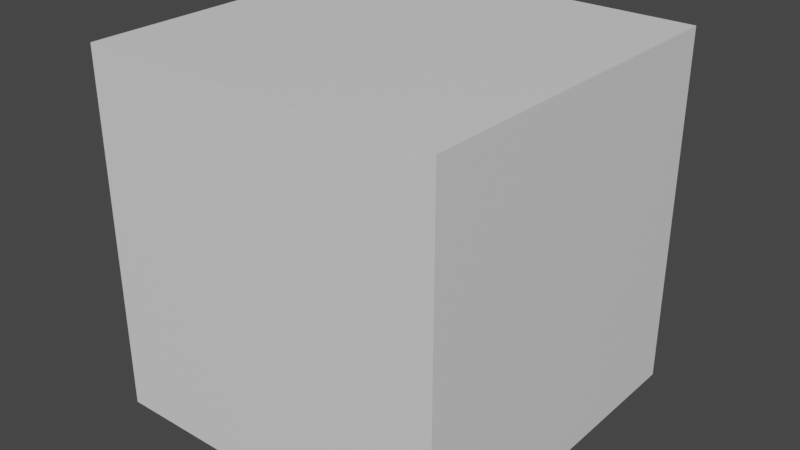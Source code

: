 # Source: Barril.blend  (saved by Blender 2.82.7; exported with 4.5.12 LTS)
import bpy
from mathutils import Matrix  # noqa: F401  (used for matrix-valued properties, if any)

bpy.ops.wm.read_factory_settings(use_empty=True)
scene = bpy.context.scene
scene.name = 'Scene'

# ---- collections
col_referencia = bpy.data.collections.new('Referencia'); scene.collection.children.link(col_referencia)
col_objetos = bpy.data.collections.new('Objetos'); scene.collection.children.link(col_objetos)
col_barril = bpy.data.collections.new('Barril'); col_objetos.children.link(col_barril)

# ---- materials (node trees are filled in below, after node groups)
mat_boxreference_002 = bpy.data.materials.new('BoxReference.002')
mat_boxreference_002.use_transparent_shadow = False
mat_boxreference_002.diffuse_color = (0.8, 0.8, 0.8, 0.0)

# ---- node groups
ng_auto_smooth = bpy.data.node_groups.new('Auto Smooth', 'GeometryNodeTree')
_s = ng_auto_smooth.interface.new_socket(name='Geometry', in_out='OUTPUT', socket_type='NodeSocketGeometry')
_s = ng_auto_smooth.interface.new_socket(name='Geometry', in_out='INPUT', socket_type='NodeSocketGeometry')
_s = ng_auto_smooth.interface.new_socket(name='Angle', in_out='INPUT', socket_type='NodeSocketFloat')
_s.subtype = 'ANGLE'
_s.min_value = 0.0
_s.max_value = 3.142
ng_auto_smooth.is_modifier = True
_N = ng_auto_smooth.nodes; _L = ng_auto_smooth.links
n0 = _N.new('NodeGroupOutput'); n0.name = 'Group Output'; n0.location = (480, -100)
n1 = _N.new('NodeGroupInput'); n1.name = 'Group Input'; n1.location = (-420, -300)
n2 = _N.new('NodeGroupInput'); n2.name = 'Group Input.001'; n2.location = (-60, -100)
n3 = _N.new('GeometryNodeSetShadeSmooth'); n3.name = 'Set Shade Smooth'; n3.location = (120, -100)
n3.domain = 'EDGE'
n4 = _N.new('GeometryNodeSetShadeSmooth'); n4.name = 'Set Shade Smooth.001'; n4.location = (300, -100)
n5 = _N.new('GeometryNodeInputMeshEdgeAngle'); n5.name = 'Edge Angle'; n5.location = (-420, -220)
n6 = _N.new('GeometryNodeInputEdgeSmooth'); n6.name = 'Is Edge Smooth'; n6.location = (-60, -160)
n7 = _N.new('GeometryNodeInputShadeSmooth'); n7.name = 'Is Face Smooth'; n7.location = (-240, -340)
n8 = _N.new('FunctionNodeBooleanMath'); n8.name = 'Boolean Math'; n8.location = (-60, -220)
n9 = _N.new('FunctionNodeCompare'); n9.name = 'Compare'; n9.location = (-240, -180)
n9.operation = 'LESS_EQUAL'
_L.new(n5.outputs[0], n9.inputs[0])
_L.new(n4.outputs[0], n0.inputs[0])
_L.new(n1.outputs[1], n9.inputs[1])
_L.new(n9.outputs[0], n8.inputs[0])
_L.new(n7.outputs[0], n8.inputs[1])
_L.new(n2.outputs[0], n3.inputs[0])
_L.new(n6.outputs[0], n3.inputs[1])
_L.new(n3.outputs[0], n4.inputs[0])
_L.new(n8.outputs[0], n3.inputs[2])
n0.is_active_output = True

# ---- material node trees
mat_boxreference_002.use_nodes = True; mat_boxreference_002.node_tree.nodes.clear()
_N = mat_boxreference_002.node_tree.nodes; _L = mat_boxreference_002.node_tree.links
n0 = _N.new('ShaderNodeOutputMaterial'); n0.name = 'Material Output'; n0.location = (300, 300)
n1 = _N.new('ShaderNodeBsdfPrincipled'); n1.name = 'Principled BSDF'; n1.location = (10, 300)
n1.distribution = 'GGX'
n1.subsurface_method = 'BURLEY'
n1.inputs[3].default_value = 1.45
n1.inputs[27].default_value = (0.0, 0.0, 0.0, 1.0)
n1.inputs[28].default_value = 1.0
_L.new(n1.outputs[0], n0.inputs[0])
n0.is_active_output = True

# ---- world
world_world = bpy.data.worlds.new('World'); scene.world = world_world
world_world.use_nodes = True; world_world.node_tree.nodes.clear()
_N = world_world.node_tree.nodes; _L = world_world.node_tree.links
n0 = _N.new('ShaderNodeOutputWorld'); n0.name = 'World Output'; n0.location = (300, 300)
n1 = _N.new('ShaderNodeBackground'); n1.name = 'Background'; n1.location = (10, 300)
n1.inputs[0].default_value = (0.05088, 0.05088, 0.05088, 1.0)
_L.new(n1.outputs[0], n0.inputs[0])
n0.is_active_output = True
world_world.color = (0.05088, 0.05088, 0.05088)
world_world.use_sun_shadow = False
world_world.sun_shadow_jitter_overblur = 0.0

# ---- meshes
me_cube_016 = bpy.data.meshes.new('Cube.016')
me_cube_016.from_pydata([(-5.0, -5.0, 0.4221), (-5.0, -5.0, 10.42), (-5.0, 5.0, 0.4221), (-5.0, 5.0, 10.42), (5.0, -5.0, 0.4221), (5.0, -5.0, 10.42), (5.0, 5.0, 0.4221), (5.0, 5.0, 10.42)], [], [(0, 1, 3, 2), (2, 3, 7, 6), (6, 7, 5, 4), (4, 5, 1, 0), (2, 6, 4, 0), (7, 3, 1, 5)])
_uv = me_cube_016.uv_layers.new(name='UVMap')
_uv.uv.foreach_set('vector', [0.375, 0.0, 0.625, 0.0, 0.625, 0.25, 0.375, 0.25, 0.375, 0.25, 0.625, 0.25, 0.625, 0.5, 0.375, 0.5, 0.375, 0.5, 0.625, 0.5, 0.625, 0.75, 0.375, 0.75, 0.375, 0.75, 0.625, 0.75, 0.625, 1.0, 0.375, 1.0, 0.125, 0.5, 0.375, 0.5, 0.375, 0.75, 0.125, 0.75, 0.625, 0.5, 0.875, 0.5, 0.875, 0.75, 0.625, 0.75])
me_cube_016.materials.append(mat_boxreference_002)
me_cube_016.use_remesh_fix_poles = True
me_cube_016.use_remesh_preserve_attributes = False
me_cube_016.use_mirror_vertex_groups = False
me_cube_016.update()
me_cylinder_008 = bpy.data.meshes.new('Cylinder.008')
me_cylinder_008.from_pydata([(0.0, 0.0, -1.0), (0.0, 0.0, 1.0), (0.0, 1.0, -1.0), (0.0, 1.0, 1.0), (0.5, 0.866, -1.0), (0.5, 0.866, 1.0), (0.866, 0.5, -1.0), (0.866, 0.5, 1.0), (1.0, -4.371e-08, -1.0), (1.0, -4.371e-08, 1.0), (0.866, -0.5, -1.0), (0.866, -0.5, 1.0), (0.5, -0.866, -1.0), (0.5, -0.866, 1.0), (1.51e-07, -1.0, -1.0), (1.51e-07, -1.0, 1.0), (-0.5, -0.866, -1.0), (-0.5, -0.866, 1.0), (-0.866, -0.5, -1.0), (-0.866, -0.5, 1.0), (-1.0, -4.649e-07, -1.0), (-1.0, -4.649e-07, 1.0), (-0.866, 0.5, -1.0), (-0.866, 0.5, 1.0), (-0.5, 0.866, -1.0), (-0.5, 0.866, 1.0), (0.0, 1.323, 0.0), (0.6616, 1.146, 0.0), (1.146, 0.6616, 0.0), (1.323, -8.586e-09, 0.0), (1.146, -0.6616, 0.0), (0.6616, -1.146, 0.0), (1.998e-07, -1.323, 0.0), (-0.6616, -1.146, 0.0), (-1.146, -0.6616, 0.0), (-1.323, -5.659e-07, 0.0), (-1.146, 0.6616, 0.0), (-0.6616, 1.146, 0.0), (0.0, 1.236, 0.5), (0.618, 1.07, 0.5), (1.07, 0.618, 0.5), (1.236, -1.805e-08, 0.5), (1.07, -0.618, 0.5), (0.618, -1.07, 0.5), (1.866e-07, -1.236, 0.5), (-0.618, -1.07, 0.5), (-1.07, -0.618, 0.5), (-1.236, -5.387e-07, 0.5), (-1.07, 0.618, 0.5), (-0.618, 1.07, 0.5), (0.6053, 1.048, -0.5), (1.048, 0.6053, -0.5), (1.211, -2.179e-08, -0.5), (1.048, -0.6053, -0.5), (0.6053, -1.048, -0.5), (1.828e-07, -1.211, -0.5), (-0.6053, -1.048, -0.5), (-1.048, -0.6053, -0.5), (-1.211, -5.317e-07, -0.5), (-1.048, 0.6053, -0.5), (-0.6053, 1.048, -0.5), (0.0, 1.211, -0.5), (0.5527, 0.9572, -0.75), (0.9572, 0.5527, -0.75), (1.105, -3.275e-08, -0.75), (0.9572, -0.5527, -0.75), (0.5527, -0.9572, -0.75), (1.669e-07, -1.105, -0.75), (-0.5527, -0.9572, -0.75), (-0.9572, -0.5527, -0.75), (-1.105, -4.983e-07, -0.75), (-0.9572, 0.5527, -0.75), (-0.5527, 0.9572, -0.75), (0.0, 1.105, -0.75), (0.5263, 0.9116, -0.875), (0.9116, 0.5263, -0.875), (1.053, -3.823e-08, -0.875), (0.9116, -0.5263, -0.875), (0.5263, -0.9116, -0.875), (1.589e-07, -1.053, -0.875), (-0.5263, -0.9116, -0.875), (-0.9116, -0.5263, -0.875), (-1.053, -4.816e-07, -0.875), (-0.9116, 0.5263, -0.875), (-0.5263, 0.9116, -0.875), (0.0, 1.053, -0.875), (8.727e-09, 1.07, -1.004), (0.535, 0.9267, -1.004), (0.5632, 0.9755, -0.8706), (0.9267, 0.535, -1.004), (0.9755, 0.5632, -0.8706), (1.07, -3.671e-08, -1.004), (1.126, -3.084e-08, -0.8706), (0.9267, -0.535, -1.004), (0.9755, -0.5632, -0.8706), (0.535, -0.9267, -1.004), (0.5632, -0.9755, -0.8706), (1.703e-07, -1.07, -1.004), (1.788e-07, -1.126, -0.8706), (-0.535, -0.9267, -1.004), (-0.5632, -0.9755, -0.8706), (-0.9267, -0.535, -1.004), (-0.9755, -0.5632, -0.8706), (-1.07, -4.874e-07, -1.004), (-1.126, -5.053e-07, -0.8706), (-0.9267, 0.535, -1.004), (-0.9755, 0.5632, -0.8706), (-0.535, 0.9267, -1.004), (-0.5632, 0.9755, -0.8706), (8.727e-09, 1.126, -0.8706), (0.0, 1.243, -0.3546), (0.6217, 1.077, -0.3546), (1.077, 0.6217, -0.3546), (1.243, -1.795e-08, -0.3546), (1.077, -0.6217, -0.3546), (0.6217, -1.077, -0.3546), (1.877e-07, -1.243, -0.3546), (-0.6217, -1.077, -0.3546), (-1.077, -0.6217, -0.3546), (-1.243, -5.417e-07, -0.3546), (-1.077, 0.6217, -0.3546), (-0.6217, 1.077, -0.3546), (0.6521, 1.13, -0.351), (0.635, 1.1, -0.5036), (1.13, 0.6521, -0.351), (1.1, 0.635, -0.5036), (1.304, -1.072e-08, -0.351), (1.27, -1.475e-08, -0.5036), (1.13, -0.6521, -0.351), (1.1, -0.635, -0.5036), (0.6521, -1.13, -0.351), (0.635, -1.1, -0.5036), (1.969e-07, -1.304, -0.351), (1.918e-07, -1.27, -0.5036), (-0.6521, -1.13, -0.351), (-0.635, -1.1, -0.5036), (-1.13, -0.6521, -0.351), (-1.1, -0.635, -0.5036), (-1.304, -5.601e-07, -0.351), (-1.27, -5.496e-07, -0.5036), (-1.13, 0.6521, -0.351), (-1.1, 0.635, -0.5036), (-0.6521, 1.13, -0.351), (-0.635, 1.1, -0.5036), (0.0, 1.27, -0.5036), (0.0, 1.304, -0.351), (0.6309, 1.093, 0.3523), (1.093, 0.6309, 0.3523), (1.262, -1.525e-08, 0.3523), (1.093, -0.6309, 0.3523), (0.6309, -1.093, 0.3523), (1.905e-07, -1.262, 0.3523), (-0.6309, -1.093, 0.3523), (-1.093, -0.6309, 0.3523), (-1.262, -5.467e-07, 0.3523), (-1.093, 0.6309, 0.3523), (-0.6309, 1.093, 0.3523), (0.0, 1.262, 0.3523), (-1.724e-07, 1.337, 0.3479), (-1.724e-07, 1.31, 0.5044), (-0.6549, 1.134, 0.5044), (-1.134, 0.6549, 0.5044), (-1.31, -5.63e-07, 0.5044), (-1.134, -0.6549, 0.5044), (-0.6549, -1.134, 0.5044), (2.532e-08, -1.31, 0.5044), (0.6549, -1.134, 0.5044), (1.134, -0.6549, 0.5044), (1.31, -1.136e-08, 0.5044), (1.134, 0.6549, 0.5044), (0.6549, 1.134, 0.5044), (0.6685, 1.158, 0.3479), (1.158, 0.6685, 0.3479), (1.337, -8.4e-09, 0.3479), (1.158, -0.6685, 0.3479), (0.6685, -1.158, 0.3479), (2.943e-08, -1.337, 0.3479), (-0.6685, -1.158, 0.3479), (-1.158, -0.6685, 0.3479), (-1.337, -5.715e-07, 0.3479), (-1.158, 0.6685, 0.3479), (-0.6685, 1.158, 0.3479), (0.0, 1.062, 0.8686), (0.531, 0.9198, 0.8686), (0.9198, 0.531, 0.8686), (1.062, -3.697e-08, 0.8686), (0.9198, -0.531, 0.8686), (0.531, -0.9198, 0.8686), (1.604e-07, -1.062, 0.8686), (-0.531, -0.9198, 0.8686), (-0.9198, -0.531, 0.8686), (-1.062, -4.843e-07, 0.8686), (-0.9198, 0.531, 0.8686), (-0.531, 0.9198, 0.8686), (0.5377, 0.9313, 1.005), (1.437e-07, 1.075, 1.005), (1.437e-07, 1.142, 0.8636), (0.9313, 0.5377, 1.005), (1.075, -3.426e-08, 1.005), (0.9313, -0.5377, 1.005), (0.5377, -0.9313, 1.005), (3.061e-07, -1.075, 1.005), (-0.5377, -0.9313, 1.005), (-0.9313, -0.5377, 1.005), (-1.075, -4.872e-07, 1.005), (-0.9313, 0.5377, 1.005), (-0.5377, 0.9313, 1.005), (0.571, 0.9891, 0.8636), (0.9891, 0.571, 0.8636), (1.142, -2.701e-08, 0.8636), (0.9891, -0.571, 0.8636), (0.571, -0.9891, 0.8636), (3.162e-07, -1.142, 0.8636), (-0.571, -0.9891, 0.8636), (-0.9891, -0.571, 0.8636), (-1.142, -5.08e-07, 0.8636), (-0.9891, 0.571, 0.8636), (-0.571, 0.9891, 0.8636), (0.486, 0.8418, 1.044), (5.467e-09, 0.972, 1.044), (-0.5226, -0.9052, 1.049), (-0.486, -0.8418, 1.044), (0.8418, 0.486, 1.044), (0.972, -4.521e-08, 1.044), (0.8418, -0.486, 1.044), (0.486, -0.8418, 1.044), (1.522e-07, -0.972, 1.044), (-0.8418, -0.486, 1.044), (-0.972, -4.546e-07, 1.044), (-0.8418, 0.486, 1.044), (-0.486, 0.8418, 1.044), (-0.9052, -0.5226, 1.049), (0.9052, -0.5226, 1.049), (0.5226, -0.9052, 1.049), (0.5226, 0.9052, 1.049), (0.9052, 0.5226, 1.049), (1.452e-07, 1.045, 1.049), (1.045, -3.602e-08, 1.049), (3.03e-07, -1.045, 1.049), (-1.045, -4.763e-07, 1.049), (-0.9052, 0.5226, 1.049), (-0.5226, 0.9052, 1.049)], [], [(0, 2, 4), (1, 5, 3), (187, 186, 210, 211), (0, 4, 6), (1, 7, 5), (188, 187, 211, 212), (0, 6, 8), (1, 9, 7), (9, 11, 224, 223), (0, 8, 10), (1, 11, 9), (197, 194, 234, 235), (0, 10, 12), (1, 13, 11), (189, 188, 212, 213), (0, 12, 14), (1, 15, 13), (204, 203, 231, 239), (0, 14, 16), (1, 17, 15), (3, 5, 218, 219), (0, 16, 18), (1, 19, 17), (203, 202, 220, 231), (0, 18, 20), (1, 21, 19), (190, 189, 213, 214), (0, 20, 22), (1, 23, 21), (183, 182, 196, 207), (0, 22, 24), (1, 25, 23), (191, 190, 214, 215), (0, 24, 2), (1, 3, 25), (184, 183, 207, 208), (121, 37, 26, 110), (120, 36, 37, 121), (119, 35, 36, 120), (118, 34, 35, 119), (117, 33, 34, 118), (116, 32, 33, 117), (115, 31, 32, 116), (114, 30, 31, 115), (113, 29, 30, 114), (112, 28, 29, 113), (111, 27, 28, 112), (110, 26, 27, 111), (157, 156, 181, 158), (149, 148, 173, 174), (45, 46, 163, 164), (156, 155, 180, 181), (38, 39, 170, 159), (148, 147, 172, 173), (46, 47, 162, 163), (155, 154, 179, 180), (39, 40, 169, 170), (147, 146, 171, 172), (47, 48, 161, 162), (154, 153, 178, 179), (73, 61, 50, 62), (62, 50, 51, 63), (63, 51, 52, 64), (64, 52, 53, 65), (65, 53, 54, 66), (66, 54, 55, 67), (67, 55, 56, 68), (68, 56, 57, 69), (69, 57, 58, 70), (70, 58, 59, 71), (71, 59, 60, 72), (72, 60, 61, 73), (84, 72, 73, 85), (83, 71, 72, 84), (82, 70, 71, 83), (81, 69, 70, 82), (80, 68, 69, 81), (79, 67, 68, 80), (78, 66, 67, 79), (77, 65, 66, 78), (76, 64, 65, 77), (75, 63, 64, 76), (74, 62, 63, 75), (85, 73, 62, 74), (85, 74, 88, 109), (80, 81, 102, 100), (22, 20, 103, 105), (16, 14, 97, 99), (10, 8, 91, 93), (79, 80, 100, 98), (78, 79, 98, 96), (24, 22, 105, 107), (4, 2, 86, 87), (18, 16, 99, 101), (12, 10, 93, 95), (77, 78, 96, 94), (86, 109, 88, 87), (87, 88, 90, 89), (89, 90, 92, 91), (91, 92, 94, 93), (93, 94, 96, 95), (95, 96, 98, 97), (97, 98, 100, 99), (99, 100, 102, 101), (101, 102, 104, 103), (103, 104, 106, 105), (105, 106, 108, 107), (107, 108, 109, 86), (81, 82, 104, 102), (74, 75, 90, 88), (2, 24, 107, 86), (8, 6, 89, 91), (82, 83, 106, 104), (14, 12, 95, 97), (20, 18, 101, 103), (75, 76, 92, 90), (83, 84, 108, 106), (76, 77, 94, 92), (84, 85, 109, 108), (6, 4, 87, 89), (119, 120, 140, 138), (53, 52, 127, 129), (60, 59, 141, 143), (111, 112, 124, 122), (118, 119, 138, 136), (52, 51, 125, 127), (110, 111, 122, 145), (59, 58, 139, 141), (117, 118, 136, 134), (51, 50, 123, 125), (58, 57, 137, 139), (116, 117, 134, 132), (144, 145, 122, 123), (123, 122, 124, 125), (125, 124, 126, 127), (127, 126, 128, 129), (129, 128, 130, 131), (131, 130, 132, 133), (133, 132, 134, 135), (135, 134, 136, 137), (137, 136, 138, 139), (139, 138, 140, 141), (141, 140, 142, 143), (143, 142, 145, 144), (112, 113, 126, 124), (61, 60, 143, 144), (54, 53, 129, 131), (120, 121, 142, 140), (113, 114, 128, 126), (55, 54, 131, 133), (121, 110, 145, 142), (114, 115, 130, 128), (56, 55, 133, 135), (115, 116, 132, 130), (57, 56, 135, 137), (50, 61, 144, 123), (26, 157, 146, 27), (27, 146, 147, 28), (28, 147, 148, 29), (29, 148, 149, 30), (30, 149, 150, 31), (31, 150, 151, 32), (32, 151, 152, 33), (33, 152, 153, 34), (34, 153, 154, 35), (35, 154, 155, 36), (36, 155, 156, 37), (37, 156, 157, 26), (181, 160, 159, 158), (180, 161, 160, 181), (179, 162, 161, 180), (178, 163, 162, 179), (177, 164, 163, 178), (176, 165, 164, 177), (175, 166, 165, 176), (174, 167, 166, 175), (173, 168, 167, 174), (172, 169, 168, 173), (171, 170, 169, 172), (158, 159, 170, 171), (44, 45, 164, 165), (150, 149, 174, 175), (43, 44, 165, 166), (151, 150, 175, 176), (42, 43, 166, 167), (152, 151, 176, 177), (49, 38, 159, 160), (41, 42, 167, 168), (153, 152, 177, 178), (48, 49, 160, 161), (146, 157, 158, 171), (40, 41, 168, 169), (49, 193, 182, 38), (48, 192, 193, 49), (47, 191, 192, 48), (46, 190, 191, 47), (45, 189, 190, 46), (44, 188, 189, 45), (43, 187, 188, 44), (42, 186, 187, 43), (41, 185, 186, 42), (40, 184, 185, 41), (39, 183, 184, 40), (38, 182, 183, 39), (196, 195, 194, 207), (207, 194, 197, 208), (208, 197, 198, 209), (209, 198, 199, 210), (210, 199, 200, 211), (211, 200, 201, 212), (212, 201, 202, 213), (213, 202, 203, 214), (214, 203, 204, 215), (215, 204, 205, 216), (216, 205, 206, 217), (217, 206, 195, 196), (23, 25, 230, 229), (17, 19, 227, 221), (11, 13, 225, 224), (182, 193, 217, 196), (186, 185, 209, 210), (194, 195, 236, 234), (193, 192, 216, 217), (185, 184, 208, 209), (192, 191, 215, 216), (5, 7, 222, 218), (202, 201, 238, 220), (201, 200, 233, 238), (219, 218, 234, 236), (229, 230, 241, 240), (221, 227, 231, 220), (224, 225, 233, 232), (218, 222, 235, 234), (223, 224, 232, 237), (226, 221, 220, 238), (228, 229, 240, 239), (230, 219, 236, 241), (222, 223, 237, 235), (225, 226, 238, 233), (227, 228, 239, 231), (205, 204, 239, 240), (15, 17, 221, 226), (21, 23, 229, 228), (198, 197, 235, 237), (25, 3, 219, 230), (206, 205, 240, 241), (199, 198, 237, 232), (195, 206, 241, 236), (7, 9, 223, 222), (200, 199, 232, 233), (13, 15, 226, 225), (19, 21, 228, 227)])
me_cylinder_008.polygons.foreach_set('use_smooth', [True] * 252)
_uv = me_cylinder_008.uv_layers.new(name='UVMap')
_uv.uv.foreach_set('vector', [0.8241, 0.1678, 0.8241, 0.3272, 0.9038, 0.3059, 0.4921, 0.1678, 0.5718, 0.3059, 0.4921, 0.3272, 0.5833, 0.5114, 0.6667, 0.5114, 0.6667, 0.5114, 0.5833, 0.5114, 0.8241, 0.1678, 0.9038, 0.3059, 0.9621, 0.2475, 0.4921, 0.1678, 0.6301, 0.2475, 0.5718, 0.3059, 0.5, 0.5114, 0.5833, 0.5114, 0.5833, 0.5114, 0.5, 0.5114, 0.8241, 0.1678, 0.9621, 0.2475, 0.9835, 0.1678, 0.4921, 0.1678, 0.6515, 0.1678, 0.6301, 0.2475, 0.1621, 0.2402, 0.1516, 0.2011, 0.1516, 0.2011, 0.1621, 0.2402, 0.8241, 0.1678, 0.9835, 0.1678, 0.9621, 0.08816, 0.4921, 0.1678, 0.6301, 0.08816, 0.6515, 0.1678, 0.8333, 0.5442, 0.9167, 0.5442, 0.9167, 0.5442, 0.8333, 0.5442, 0.8241, 0.1678, 0.9621, 0.08816, 0.9038, 0.02983, 0.4921, 0.1678, 0.5718, 0.02983, 0.6301, 0.08816, 0.4167, 0.5114, 0.5, 0.5114, 0.5, 0.5114, 0.4167, 0.5114, 0.8241, 0.1678, 0.9038, 0.02983, 0.8241, 0.008476, 0.4921, 0.1678, 0.4921, 0.008476, 0.5718, 0.02983, 0.25, 0.5442, 0.3333, 0.5442, 0.3333, 0.5442, 0.25, 0.5442, 0.8241, 0.1678, 0.8241, 0.008476, 0.7444, 0.02983, 0.4921, 0.1678, 0.4124, 0.02983, 0.4921, 0.008476, 0.08391, 0.3183, 0.123, 0.3078, 0.123, 0.3078, 0.08391, 0.3183, 0.8241, 0.1678, 0.7444, 0.02983, 0.6861, 0.08816, 0.4921, 0.1678, 0.3541, 0.08816, 0.4124, 0.02983, 0.3333, 0.5442, 0.4167, 0.5442, 0.4167, 0.5442, 0.3333, 0.5442, 0.8241, 0.1678, 0.6861, 0.08816, 0.6648, 0.1678, 0.4921, 0.1678, 0.3328, 0.1678, 0.3541, 0.08816, 0.3333, 0.5114, 0.4167, 0.5114, 0.4167, 0.5114, 0.3333, 0.5114, 0.8241, 0.1678, 0.6648, 0.1678, 0.6861, 0.2475, 0.4921, 0.1678, 0.3541, 0.2475, 0.3328, 0.1678, 0.9167, 0.5114, 1.0, 0.5114, 1.0, 0.5114, 0.9167, 0.5114, 0.8241, 0.1678, 0.6861, 0.2475, 0.7444, 0.3059, 0.4921, 0.1678, 0.4124, 0.3059, 0.3541, 0.2475, 0.25, 0.5114, 0.3333, 0.5114, 0.3333, 0.5114, 0.25, 0.5114, 0.8241, 0.1678, 0.7444, 0.3059, 0.8241, 0.3272, 0.4921, 0.1678, 0.4921, 0.3272, 0.4124, 0.3059, 0.8333, 0.5114, 0.9167, 0.5114, 0.9167, 0.5114, 0.8333, 0.5114, 0.08333, 0.713, 0.08333, 0.8017, 7.451e-08, 0.8017, 7.451e-08, 0.713, 0.1667, 0.713, 0.1667, 0.8017, 0.08333, 0.8017, 0.08333, 0.713, 0.25, 0.713, 0.25, 0.8017, 0.1667, 0.8017, 0.1667, 0.713, 0.3333, 0.713, 0.3333, 0.8017, 0.25, 0.8017, 0.25, 0.713, 0.4167, 0.713, 0.4167, 0.8017, 0.3333, 0.8017, 0.3333, 0.713, 0.5, 0.713, 0.5, 0.8017, 0.4167, 0.8017, 0.4167, 0.713, 0.5833, 0.713, 0.5833, 0.8017, 0.5, 0.8017, 0.5, 0.713, 0.6667, 0.713, 0.6667, 0.8017, 0.5833, 0.8017, 0.5833, 0.713, 0.75, 0.713, 0.75, 0.8017, 0.6667, 0.8017, 0.6667, 0.713, 0.8333, 0.713, 0.8333, 0.8017, 0.75, 0.8017, 0.75, 0.713, 0.9167, 0.713, 0.9167, 0.8017, 0.8333, 0.8017, 0.8333, 0.713, 1.0, 0.713, 1.0, 0.8017, 0.9167, 0.8017, 0.9167, 0.713, 7.451e-08, 0.4526, 0.08333, 0.4526, 0.08333, 0.4526, 7.451e-08, 0.4526, 0.6667, 0.4526, 0.75, 0.4526, 0.75, 0.4526, 0.6667, 0.4526, 0.4167, 0.4896, 0.3333, 0.4896, 0.3333, 0.4896, 0.4167, 0.4896, 0.08333, 0.4526, 0.1667, 0.4526, 0.1667, 0.4526, 0.08333, 0.4526, 1.0, 0.4896, 0.9167, 0.4896, 0.9167, 0.4896, 1.0, 0.4896, 0.75, 0.4526, 0.8333, 0.4526, 0.8333, 0.4526, 0.75, 0.4526, 0.3333, 0.4896, 0.25, 0.4896, 0.25, 0.4896, 0.3333, 0.4896, 0.1667, 0.4526, 0.25, 0.4526, 0.25, 0.4526, 0.1667, 0.4526, 0.9167, 0.4896, 0.8333, 0.4896, 0.8333, 0.4896, 0.9167, 0.4896, 0.8333, 0.4526, 0.9167, 0.4526, 0.9167, 0.4526, 0.8333, 0.4526, 0.25, 0.4896, 0.1667, 0.4896, 0.1667, 0.4896, 0.25, 0.4896, 0.25, 0.4526, 0.3333, 0.4526, 0.3333, 0.4526, 0.25, 0.4526, 1.0, 0.6437, 1.0, 0.7062, 0.9167, 0.7062, 0.9167, 0.6437, 0.9167, 0.6437, 0.9167, 0.7062, 0.8333, 0.7062, 0.8333, 0.6437, 0.8333, 0.6437, 0.8333, 0.7062, 0.75, 0.7062, 0.75, 0.6437, 0.75, 0.6437, 0.75, 0.7062, 0.6667, 0.7062, 0.6667, 0.6437, 0.6667, 0.6437, 0.6667, 0.7062, 0.5833, 0.7062, 0.5833, 0.6437, 0.5833, 0.6437, 0.5833, 0.7062, 0.5, 0.7062, 0.5, 0.6437, 0.5, 0.6437, 0.5, 0.7062, 0.4167, 0.7062, 0.4167, 0.6437, 0.4167, 0.6437, 0.4167, 0.7062, 0.3333, 0.7062, 0.3333, 0.6437, 0.3333, 0.6437, 0.3333, 0.7062, 0.25, 0.7062, 0.25, 0.6437, 0.25, 0.6437, 0.25, 0.7062, 0.1667, 0.7062, 0.1667, 0.6437, 0.1667, 0.6437, 0.1667, 0.7062, 0.08333, 0.7062, 0.08333, 0.6437, 0.08333, 0.6437, 0.08333, 0.7062, 7.451e-08, 0.7062, 7.451e-08, 0.6437, 0.08333, 0.6125, 0.08333, 0.6437, 7.451e-08, 0.6437, 7.451e-08, 0.6125, 0.1667, 0.6125, 0.1667, 0.6437, 0.08333, 0.6437, 0.08333, 0.6125, 0.25, 0.6125, 0.25, 0.6437, 0.1667, 0.6437, 0.1667, 0.6125, 0.3333, 0.6125, 0.3333, 0.6437, 0.25, 0.6437, 0.25, 0.6125, 0.4167, 0.6125, 0.4167, 0.6437, 0.3333, 0.6437, 0.3333, 0.6125, 0.5, 0.6125, 0.5, 0.6437, 0.4167, 0.6437, 0.4167, 0.6125, 0.5833, 0.6125, 0.5833, 0.6437, 0.5, 0.6437, 0.5, 0.6125, 0.6667, 0.6125, 0.6667, 0.6437, 0.5833, 0.6437, 0.5833, 0.6125, 0.75, 0.6125, 0.75, 0.6437, 0.6667, 0.6437, 0.6667, 0.6125, 0.8333, 0.6125, 0.8333, 0.6437, 0.75, 0.6437, 0.75, 0.6125, 0.9167, 0.6125, 0.9167, 0.6437, 0.8333, 0.6437, 0.8333, 0.6125, 1.0, 0.6125, 1.0, 0.6437, 0.9167, 0.6437, 0.9167, 0.6125, 1.0, 0.3867, 0.9167, 0.3867, 0.9167, 0.3867, 1.0, 0.3867, 0.4167, 0.3867, 0.3333, 0.3867, 0.3333, 0.3867, 0.4167, 0.3867, 0.1791, 0.2792, 0.1686, 0.2402, 0.1686, 0.2402, 0.1791, 0.2792, 0.2077, 0.1725, 0.2468, 0.162, 0.2468, 0.162, 0.2077, 0.1725, 0.3144, 0.2011, 0.3249, 0.2402, 0.3249, 0.2402, 0.3144, 0.2011, 0.5, 0.3867, 0.4167, 0.3867, 0.4167, 0.3867, 0.5, 0.3867, 0.5833, 0.3867, 0.5, 0.3867, 0.5, 0.3867, 0.5833, 0.3867, 0.2077, 0.3078, 0.1791, 0.2792, 0.1791, 0.2792, 0.2077, 0.3078, 0.2858, 0.3078, 0.2468, 0.3183, 0.2468, 0.3183, 0.2858, 0.3078, 0.1791, 0.2011, 0.2077, 0.1725, 0.2077, 0.1725, 0.1791, 0.2011, 0.2858, 0.1725, 0.3144, 0.2011, 0.3144, 0.2011, 0.2858, 0.1725, 0.6667, 0.3867, 0.5833, 0.3867, 0.5833, 0.3867, 0.6667, 0.3867, 1.0, 0.3555, 1.0, 0.3867, 0.9167, 0.3867, 0.9167, 0.3555, 0.9167, 0.3555, 0.9167, 0.3867, 0.8333, 0.3867, 0.8333, 0.3555, 0.8333, 0.3555, 0.8333, 0.3867, 0.75, 0.3867, 0.75, 0.3555, 0.75, 0.3555, 0.75, 0.3867, 0.6667, 0.3867, 0.6667, 0.3555, 0.6667, 0.3555, 0.6667, 0.3867, 0.5833, 0.3867, 0.5833, 0.3555, 0.5833, 0.3555, 0.5833, 0.3867, 0.5, 0.3867, 0.5, 0.3555, 0.5, 0.3555, 0.5, 0.3867, 0.4167, 0.3867, 0.4167, 0.3555, 0.4167, 0.3555, 0.4167, 0.3867, 0.3333, 0.3867, 0.3333, 0.3555, 0.3333, 0.3555, 0.3333, 0.3867, 0.25, 0.3867, 0.25, 0.3555, 0.25, 0.3555, 0.25, 0.3867, 0.1667, 0.3867, 0.1667, 0.3555, 0.1667, 0.3555, 0.1667, 0.3867, 0.08333, 0.3867, 0.08333, 0.3555, 0.08333, 0.3555, 0.08333, 0.3867, 7.451e-08, 0.3867, 7.451e-08, 0.3555, 0.3333, 0.3867, 0.25, 0.3867, 0.25, 0.3867, 0.3333, 0.3867, 0.9167, 0.3867, 0.8333, 0.3867, 0.8333, 0.3867, 0.9167, 0.3867, 0.2468, 0.3183, 0.2077, 0.3078, 0.2077, 0.3078, 0.2468, 0.3183, 0.3249, 0.2402, 0.3144, 0.2792, 0.3144, 0.2792, 0.3249, 0.2402, 0.25, 0.3867, 0.1667, 0.3867, 0.1667, 0.3867, 0.25, 0.3867, 0.2468, 0.162, 0.2858, 0.1725, 0.2858, 0.1725, 0.2468, 0.162, 0.1686, 0.2402, 0.1791, 0.2011, 0.1791, 0.2011, 0.1686, 0.2402, 0.8333, 0.3867, 0.75, 0.3867, 0.75, 0.3867, 0.8333, 0.3867, 0.1667, 0.3867, 0.08333, 0.3867, 0.08333, 0.3867, 0.1667, 0.3867, 0.75, 0.3867, 0.6667, 0.3867, 0.6667, 0.3867, 0.75, 0.3867, 0.08333, 0.3867, 7.451e-08, 0.3867, 7.451e-08, 0.3867, 0.08333, 0.3867, 0.3144, 0.2792, 0.2858, 0.3078, 0.2858, 0.3078, 0.3144, 0.2792, 0.25, 0.4369, 0.1667, 0.4369, 0.1667, 0.4369, 0.25, 0.4369, 0.6667, 0.4006, 0.75, 0.4006, 0.75, 0.4006, 0.6667, 0.4006, 0.08333, 0.4006, 0.1667, 0.4006, 0.1667, 0.4006, 0.08333, 0.4006, 0.9167, 0.4369, 0.8333, 0.4369, 0.8333, 0.4369, 0.9167, 0.4369, 0.3333, 0.4369, 0.25, 0.4369, 0.25, 0.4369, 0.3333, 0.4369, 0.75, 0.4006, 0.8333, 0.4006, 0.8333, 0.4006, 0.75, 0.4006, 1.0, 0.4369, 0.9167, 0.4369, 0.9167, 0.4369, 1.0, 0.4369, 0.1667, 0.4006, 0.25, 0.4006, 0.25, 0.4006, 0.1667, 0.4006, 0.4167, 0.4369, 0.3333, 0.4369, 0.3333, 0.4369, 0.4167, 0.4369, 0.8333, 0.4006, 0.9167, 0.4006, 0.9167, 0.4006, 0.8333, 0.4006, 0.25, 0.4006, 0.3333, 0.4006, 0.3333, 0.4006, 0.25, 0.4006, 0.5, 0.4369, 0.4167, 0.4369, 0.4167, 0.4369, 0.5, 0.4369, 1.0, 0.4006, 1.0, 0.4369, 0.9167, 0.4369, 0.9167, 0.4006, 0.9167, 0.4006, 0.9167, 0.4369, 0.8333, 0.4369, 0.8333, 0.4006, 0.8333, 0.4006, 0.8333, 0.4369, 0.75, 0.4369, 0.75, 0.4006, 0.75, 0.4006, 0.75, 0.4369, 0.6667, 0.4369, 0.6667, 0.4006, 0.6667, 0.4006, 0.6667, 0.4369, 0.5833, 0.4369, 0.5833, 0.4006, 0.5833, 0.4006, 0.5833, 0.4369, 0.5, 0.4369, 0.5, 0.4006, 0.5, 0.4006, 0.5, 0.4369, 0.4167, 0.4369, 0.4167, 0.4006, 0.4167, 0.4006, 0.4167, 0.4369, 0.3333, 0.4369, 0.3333, 0.4006, 0.3333, 0.4006, 0.3333, 0.4369, 0.25, 0.4369, 0.25, 0.4006, 0.25, 0.4006, 0.25, 0.4369, 0.1667, 0.4369, 0.1667, 0.4006, 0.1667, 0.4006, 0.1667, 0.4369, 0.08333, 0.4369, 0.08333, 0.4006, 0.08333, 0.4006, 0.08333, 0.4369, 7.451e-08, 0.4369, 7.451e-08, 0.4006, 0.8333, 0.4369, 0.75, 0.4369, 0.75, 0.4369, 0.8333, 0.4369, 7.451e-08, 0.4006, 0.08333, 0.4006, 0.08333, 0.4006, 7.451e-08, 0.4006, 0.5833, 0.4006, 0.6667, 0.4006, 0.6667, 0.4006, 0.5833, 0.4006, 0.1667, 0.4369, 0.08333, 0.4369, 0.08333, 0.4369, 0.1667, 0.4369, 0.75, 0.4369, 0.6667, 0.4369, 0.6667, 0.4369, 0.75, 0.4369, 0.5, 0.4006, 0.5833, 0.4006, 0.5833, 0.4006, 0.5, 0.4006, 0.08333, 0.4369, 7.451e-08, 0.4369, 7.451e-08, 0.4369, 0.08333, 0.4369, 0.6667, 0.4369, 0.5833, 0.4369, 0.5833, 0.4369, 0.6667, 0.4369, 0.4167, 0.4006, 0.5, 0.4006, 0.5, 0.4006, 0.4167, 0.4006, 0.5833, 0.4369, 0.5, 0.4369, 0.5, 0.4369, 0.5833, 0.4369, 0.3333, 0.4006, 0.4167, 0.4006, 0.4167, 0.4006, 0.3333, 0.4006, 0.9167, 0.4006, 1.0, 0.4006, 1.0, 0.4006, 0.9167, 0.4006, 1.0, 0.8017, 1.0, 0.8898, 0.9167, 0.8898, 0.9167, 0.8017, 0.9167, 0.8017, 0.9167, 0.8898, 0.8333, 0.8898, 0.8333, 0.8017, 0.8333, 0.8017, 0.8333, 0.8898, 0.75, 0.8898, 0.75, 0.8017, 0.75, 0.8017, 0.75, 0.8898, 0.6667, 0.8898, 0.6667, 0.8017, 0.6667, 0.8017, 0.6667, 0.8898, 0.5833, 0.8898, 0.5833, 0.8017, 0.5833, 0.8017, 0.5833, 0.8898, 0.5, 0.8898, 0.5, 0.8017, 0.5, 0.8017, 0.5, 0.8898, 0.4167, 0.8898, 0.4167, 0.8017, 0.4167, 0.8017, 0.4167, 0.8898, 0.3333, 0.8898, 0.3333, 0.8017, 0.3333, 0.8017, 0.3333, 0.8898, 0.25, 0.8898, 0.25, 0.8017, 0.25, 0.8017, 0.25, 0.8898, 0.1667, 0.8898, 0.1667, 0.8017, 0.1667, 0.8017, 0.1667, 0.8898, 0.08333, 0.8898, 0.08333, 0.8017, 0.08333, 0.8017, 0.08333, 0.8898, 7.451e-08, 0.8898, 7.451e-08, 0.8017, 0.08333, 0.4526, 0.08333, 0.4896, 7.451e-08, 0.4896, 7.451e-08, 0.4526, 0.1667, 0.4526, 0.1667, 0.4896, 0.08333, 0.4896, 0.08333, 0.4526, 0.25, 0.4526, 0.25, 0.4896, 0.1667, 0.4896, 0.1667, 0.4526, 0.3333, 0.4526, 0.3333, 0.4896, 0.25, 0.4896, 0.25, 0.4526, 0.4167, 0.4526, 0.4167, 0.4896, 0.3333, 0.4896, 0.3333, 0.4526, 0.5, 0.4526, 0.5, 0.4896, 0.4167, 0.4896, 0.4167, 0.4526, 0.5833, 0.4526, 0.5833, 0.4896, 0.5, 0.4896, 0.5, 0.4526, 0.6667, 0.4526, 0.6667, 0.4896, 0.5833, 0.4896, 0.5833, 0.4526, 0.75, 0.4526, 0.75, 0.4896, 0.6667, 0.4896, 0.6667, 0.4526, 0.8333, 0.4526, 0.8333, 0.4896, 0.75, 0.4896, 0.75, 0.4526, 0.9167, 0.4526, 0.9167, 0.4896, 0.8333, 0.4896, 0.8333, 0.4526, 1.0, 0.4526, 1.0, 0.4896, 0.9167, 0.4896, 0.9167, 0.4526, 0.5, 0.4896, 0.4167, 0.4896, 0.4167, 0.4896, 0.5, 0.4896, 0.5833, 0.4526, 0.6667, 0.4526, 0.6667, 0.4526, 0.5833, 0.4526, 0.5833, 0.4896, 0.5, 0.4896, 0.5, 0.4896, 0.5833, 0.4896, 0.5, 0.4526, 0.5833, 0.4526, 0.5833, 0.4526, 0.5, 0.4526, 0.6667, 0.4896, 0.5833, 0.4896, 0.5833, 0.4896, 0.6667, 0.4896, 0.4167, 0.4526, 0.5, 0.4526, 0.5, 0.4526, 0.4167, 0.4526, 0.08333, 0.4896, 7.451e-08, 0.4896, 7.451e-08, 0.4896, 0.08333, 0.4896, 0.75, 0.4896, 0.6667, 0.4896, 0.6667, 0.4896, 0.75, 0.4896, 0.3333, 0.4526, 0.4167, 0.4526, 0.4167, 0.4526, 0.3333, 0.4526, 0.1667, 0.4896, 0.08333, 0.4896, 0.08333, 0.4896, 0.1667, 0.4896, 0.9167, 0.4526, 1.0, 0.4526, 1.0, 0.4526, 0.9167, 0.4526, 0.8333, 0.4896, 0.75, 0.4896, 0.75, 0.4896, 0.8333, 0.4896, 0.08333, 0.9045, 0.08333, 0.9967, 7.451e-08, 0.9967, 7.451e-08, 0.9045, 0.1667, 0.9045, 0.1667, 0.9967, 0.08333, 0.9967, 0.08333, 0.9045, 0.25, 0.9045, 0.25, 0.9967, 0.1667, 0.9967, 0.1667, 0.9045, 0.3333, 0.9045, 0.3333, 0.9967, 0.25, 0.9967, 0.25, 0.9045, 0.4167, 0.9045, 0.4167, 0.9967, 0.3333, 0.9967, 0.3333, 0.9045, 0.5, 0.9045, 0.5, 0.9967, 0.4167, 0.9967, 0.4167, 0.9045, 0.5833, 0.9045, 0.5833, 0.9967, 0.5, 0.9967, 0.5, 0.9045, 0.6667, 0.9045, 0.6667, 0.9967, 0.5833, 0.9967, 0.5833, 0.9045, 0.75, 0.9045, 0.75, 0.9967, 0.6667, 0.9967, 0.6667, 0.9045, 0.8333, 0.9045, 0.8333, 0.9967, 0.75, 0.9967, 0.75, 0.9045, 0.9167, 0.9045, 0.9167, 0.9967, 0.8333, 0.9967, 0.8333, 0.9045, 1.0, 0.9045, 1.0, 0.9967, 0.9167, 0.9967, 0.9167, 0.9045, 1.0, 0.5114, 1.0, 0.5442, 0.9167, 0.5442, 0.9167, 0.5114, 0.9167, 0.5114, 0.9167, 0.5442, 0.8333, 0.5442, 0.8333, 0.5114, 0.8333, 0.5114, 0.8333, 0.5442, 0.75, 0.5442, 0.75, 0.5114, 0.75, 0.5114, 0.75, 0.5442, 0.6667, 0.5442, 0.6667, 0.5114, 0.6667, 0.5114, 0.6667, 0.5442, 0.5833, 0.5442, 0.5833, 0.5114, 0.5833, 0.5114, 0.5833, 0.5442, 0.5, 0.5442, 0.5, 0.5114, 0.5, 0.5114, 0.5, 0.5442, 0.4167, 0.5442, 0.4167, 0.5114, 0.4167, 0.5114, 0.4167, 0.5442, 0.3333, 0.5442, 0.3333, 0.5114, 0.3333, 0.5114, 0.3333, 0.5442, 0.25, 0.5442, 0.25, 0.5114, 0.25, 0.5114, 0.25, 0.5442, 0.1667, 0.5442, 0.1667, 0.5114, 0.1667, 0.5114, 0.1667, 0.5442, 0.08333, 0.5442, 0.08333, 0.5114, 0.08333, 0.5114, 0.08333, 0.5442, 7.451e-08, 0.5442, 7.451e-08, 0.5114, 0.01622, 0.2792, 0.04483, 0.3078, 0.04483, 0.3078, 0.01622, 0.2792, 0.04483, 0.1725, 0.01622, 0.2011, 0.01622, 0.2011, 0.04483, 0.1725, 0.1516, 0.2011, 0.123, 0.1725, 0.123, 0.1725, 0.1516, 0.2011, 7.451e-08, 0.5114, 0.08333, 0.5114, 0.08333, 0.5114, 7.451e-08, 0.5114, 0.6667, 0.5114, 0.75, 0.5114, 0.75, 0.5114, 0.6667, 0.5114, 0.9167, 0.5442, 1.0, 0.5442, 1.0, 0.5442, 0.9167, 0.5442, 0.08333, 0.5114, 0.1667, 0.5114, 0.1667, 0.5114, 0.08333, 0.5114, 0.75, 0.5114, 0.8333, 0.5114, 0.8333, 0.5114, 0.75, 0.5114, 0.1667, 0.5114, 0.25, 0.5114, 0.25, 0.5114, 0.1667, 0.5114, 0.123, 0.3078, 0.1516, 0.2792, 0.1516, 0.2792, 0.123, 0.3078, 0.4167, 0.5442, 0.5, 0.5442, 0.5, 0.5442, 0.4167, 0.5442, 0.5, 0.5442, 0.5833, 0.5442, 0.5833, 0.5442, 0.5, 0.5442, 0.08391, 0.3183, 0.123, 0.3078, 0.123, 0.3078, 0.08391, 0.3183, 0.01622, 0.2792, 0.04483, 0.3078, 0.04483, 0.3078, 0.01622, 0.2792, 0.04483, 0.1725, 0.01622, 0.2011, 0.01622, 0.2011, 0.04483, 0.1725, 0.1516, 0.2011, 0.123, 0.1725, 0.123, 0.1725, 0.1516, 0.2011, 0.123, 0.3078, 0.1516, 0.2792, 0.1516, 0.2792, 0.123, 0.3078, 0.1621, 0.2402, 0.1516, 0.2011, 0.1516, 0.2011, 0.1621, 0.2402, 0.08391, 0.162, 0.04483, 0.1725, 0.04483, 0.1725, 0.08391, 0.162, 0.005748, 0.2402, 0.01622, 0.2792, 0.01622, 0.2792, 0.005748, 0.2402, 0.04483, 0.3078, 0.08391, 0.3183, 0.08391, 0.3183, 0.04483, 0.3078, 0.1516, 0.2792, 0.1621, 0.2402, 0.1621, 0.2402, 0.1516, 0.2792, 0.123, 0.1725, 0.08391, 0.162, 0.08391, 0.162, 0.123, 0.1725, 0.01622, 0.2011, 0.005748, 0.2402, 0.005748, 0.2402, 0.01622, 0.2011, 0.1667, 0.5442, 0.25, 0.5442, 0.25, 0.5442, 0.1667, 0.5442, 0.08391, 0.162, 0.04483, 0.1725, 0.04483, 0.1725, 0.08391, 0.162, 0.005748, 0.2402, 0.01622, 0.2792, 0.01622, 0.2792, 0.005748, 0.2402, 0.75, 0.5442, 0.8333, 0.5442, 0.8333, 0.5442, 0.75, 0.5442, 0.04483, 0.3078, 0.08391, 0.3183, 0.08391, 0.3183, 0.04483, 0.3078, 0.08333, 0.5442, 0.1667, 0.5442, 0.1667, 0.5442, 0.08333, 0.5442, 0.6667, 0.5442, 0.75, 0.5442, 0.75, 0.5442, 0.6667, 0.5442, 7.451e-08, 0.5442, 0.08333, 0.5442, 0.08333, 0.5442, 7.451e-08, 0.5442, 0.1516, 0.2792, 0.1621, 0.2402, 0.1621, 0.2402, 0.1516, 0.2792, 0.5833, 0.5442, 0.6667, 0.5442, 0.6667, 0.5442, 0.5833, 0.5442, 0.123, 0.1725, 0.08391, 0.162, 0.08391, 0.162, 0.123, 0.1725, 0.01622, 0.2011, 0.005748, 0.2402, 0.005748, 0.2402, 0.01622, 0.2011])
me_cylinder_008.use_remesh_fix_poles = True
me_cylinder_008.use_remesh_preserve_attributes = False
me_cylinder_008.use_mirror_vertex_groups = False
me_cylinder_008.update()

# ---- objects
ob_1x1x1_003 = bpy.data.objects.new('1x1x1.003', me_cube_016)
ob_barril = bpy.data.objects.new('Barril', me_cylinder_008)

# ---- transforms, parenting, visibility, modifiers, constraints
ob_1x1x1_003.location = (0.0, 0.0, -0.4267)
ob_1x1x1_003.hide_select = True
ob_1x1x1_003.show_wire = True
ob_1x1x1_003.lineart.crease_threshold = 0.0
ob_barril.location = (0.0, 0.0, 2.909)
ob_barril.scale = (2.151, 2.151, 2.852)
ob_barril.lineart.crease_threshold = 0.0
_m = ob_barril.modifiers.new('Auto Smooth', 'NODES')
_m.node_group = ng_auto_smooth
_gi = [s.identifier for s in ng_auto_smooth.interface.items_tree if s.item_type == 'SOCKET' and s.in_out == 'INPUT']
_m[_gi[1]] = 0.5236  # Angle

# ---- collection membership
col_referencia.objects.link(ob_1x1x1_003)
col_barril.objects.link(ob_barril)

# ---- scene / render settings (as saved in the file)
scene.frame_start = 1; scene.frame_end = 250; scene.frame_set(0)
scene.render.engine = 'BLENDER_EEVEE_NEXT'
scene.cycles.use_denoising = False
scene.cycles.samples = 128
scene.cycles.sampling_pattern = 'TABULATED_SOBOL'
scene.cycles.use_adaptive_sampling = False
scene.cycles.use_light_tree = False
scene.view_settings.view_transform = 'Filmic'
bpy.context.view_layer.update()

# ---- added for rendering (the .blend has no active camera and no usable light): camera, sun
cam_auto = bpy.data.cameras.new('AutoCamera')
cam_auto.lens = 50.0
cam_auto.sensor_width = 36.0
cam_auto.clip_end = 1000.0
ob_auto_camera = bpy.data.objects.new('AutoCamera', cam_auto)
scene.collection.objects.link(ob_auto_camera)
ob_auto_camera.location = (16.0254, -19.2304, 17.8158)
ob_auto_camera.rotation_euler = (1.09748, -7.21219e-08, 0.694738)
scene.camera = ob_auto_camera
light_auto_sun = bpy.data.lights.new('AutoSun', 'SUN')
light_auto_sun.energy = 3.0
light_auto_sun.angle = 0.0523599
ob_auto_sun = bpy.data.objects.new('AutoSun', light_auto_sun)
scene.collection.objects.link(ob_auto_sun)
ob_auto_sun.rotation_euler = (0.872665, 0.174533, 0.523599)
bpy.context.view_layer.update()
